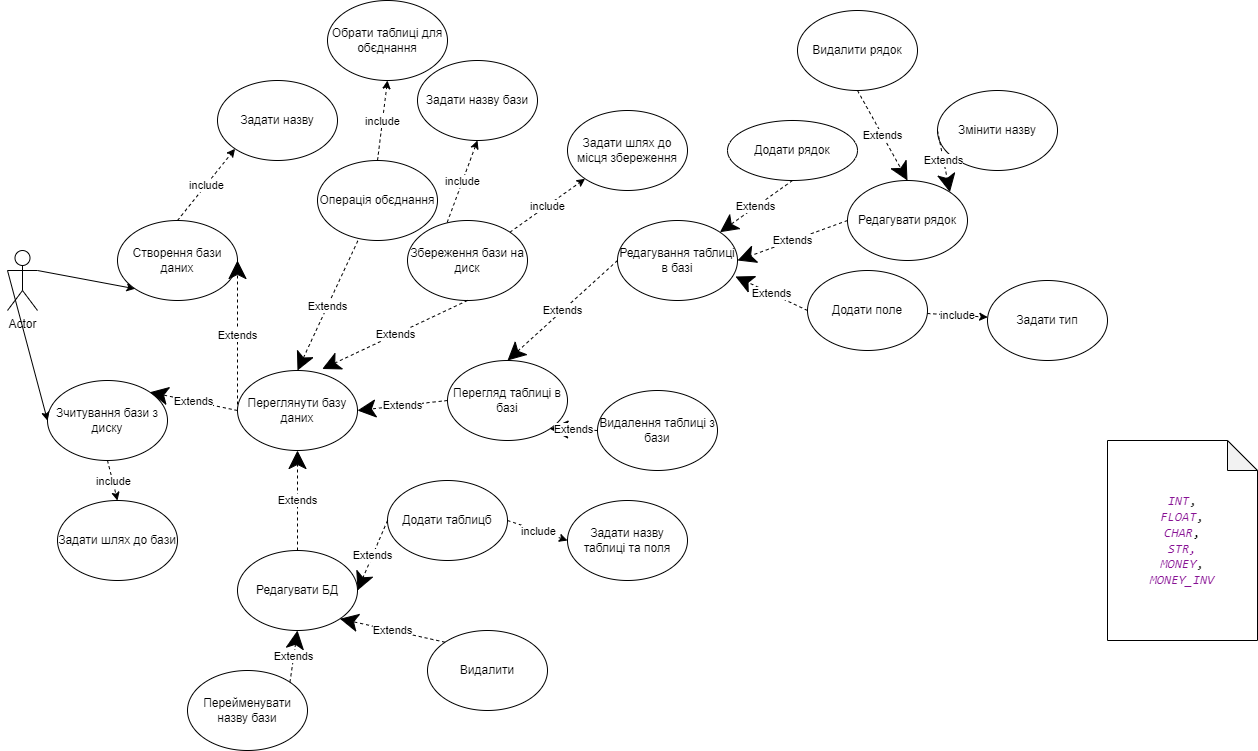

The diagram above was exported from draw.io. Its source (the exported page's mxGraphModel, read from the mxfile embedded in the PNG):
<mxGraphModel dx="2048" dy="1816" grid="1" gridSize="10" guides="1" tooltips="1" connect="1" arrows="1" fold="1" page="1" pageScale="1" pageWidth="827" pageHeight="1169" math="0" shadow="0">
  <root>
    <mxCell id="0" />
    <mxCell id="1" parent="0" />
    <mxCell id="cXhh0mplNICcmaRQuzWr-1" value="Actor" style="shape=umlActor;verticalLabelPosition=bottom;verticalAlign=top;html=1;outlineConnect=0;" parent="1" vertex="1">
      <mxGeometry x="-220" y="70" width="30" height="60" as="geometry" />
    </mxCell>
    <mxCell id="cXhh0mplNICcmaRQuzWr-5" value="" style="endArrow=classic;html=1;rounded=0;exitX=1;exitY=0.3333333333333333;exitDx=0;exitDy=0;exitPerimeter=0;entryX=0;entryY=1;entryDx=0;entryDy=0;" parent="1" source="cXhh0mplNICcmaRQuzWr-1" target="cXhh0mplNICcmaRQuzWr-9" edge="1">
      <mxGeometry width="50" height="50" relative="1" as="geometry">
        <mxPoint x="280" y="340" as="sourcePoint" />
        <mxPoint x="50" y="270" as="targetPoint" />
        <Array as="points" />
      </mxGeometry>
    </mxCell>
    <mxCell id="cXhh0mplNICcmaRQuzWr-9" value="Створення бази даних" style="ellipse;whiteSpace=wrap;html=1;" parent="1" vertex="1">
      <mxGeometry x="-110" y="40" width="120" height="80" as="geometry" />
    </mxCell>
    <mxCell id="cXhh0mplNICcmaRQuzWr-12" value="Редагування таблиці в базі" style="ellipse;whiteSpace=wrap;html=1;" parent="1" vertex="1">
      <mxGeometry x="390" y="40" width="120" height="80" as="geometry" />
    </mxCell>
    <mxCell id="cXhh0mplNICcmaRQuzWr-14" value="Перегляд таблиці в базі" style="ellipse;whiteSpace=wrap;html=1;" parent="1" vertex="1">
      <mxGeometry x="220" y="180" width="120" height="80" as="geometry" />
    </mxCell>
    <mxCell id="cXhh0mplNICcmaRQuzWr-17" value="Збереження бази на диск" style="ellipse;whiteSpace=wrap;html=1;" parent="1" vertex="1">
      <mxGeometry x="180" y="40" width="120" height="80" as="geometry" />
    </mxCell>
    <mxCell id="cXhh0mplNICcmaRQuzWr-18" value="Видалення таблиці з бази" style="ellipse;whiteSpace=wrap;html=1;" parent="1" vertex="1">
      <mxGeometry x="370" y="210" width="120" height="80" as="geometry" />
    </mxCell>
    <mxCell id="cXhh0mplNICcmaRQuzWr-20" value="Зчитування бази з диску" style="ellipse;whiteSpace=wrap;html=1;" parent="1" vertex="1">
      <mxGeometry x="-180" y="200" width="120" height="80" as="geometry" />
    </mxCell>
    <mxCell id="cXhh0mplNICcmaRQuzWr-26" value="Задати назву бази" style="ellipse;whiteSpace=wrap;html=1;" parent="1" vertex="1">
      <mxGeometry x="190" y="-120" width="120" height="80" as="geometry" />
    </mxCell>
    <mxCell id="cXhh0mplNICcmaRQuzWr-27" value="" style="endArrow=classic;html=1;rounded=0;exitX=1;exitY=0;exitDx=0;exitDy=0;entryX=0;entryY=1;entryDx=0;entryDy=0;dashed=1;" parent="1" source="cXhh0mplNICcmaRQuzWr-17" target="cXhh0mplNICcmaRQuzWr-29" edge="1">
      <mxGeometry relative="1" as="geometry">
        <mxPoint x="480" y="620" as="sourcePoint" />
        <mxPoint x="530" y="540" as="targetPoint" />
      </mxGeometry>
    </mxCell>
    <mxCell id="cXhh0mplNICcmaRQuzWr-28" value="include" style="edgeLabel;resizable=0;html=1;align=center;verticalAlign=middle;" parent="cXhh0mplNICcmaRQuzWr-27" connectable="0" vertex="1">
      <mxGeometry relative="1" as="geometry" />
    </mxCell>
    <mxCell id="cXhh0mplNICcmaRQuzWr-29" value="Задати шлях до місця збереження" style="ellipse;whiteSpace=wrap;html=1;" parent="1" vertex="1">
      <mxGeometry x="340" y="-70" width="120" height="80" as="geometry" />
    </mxCell>
    <mxCell id="cXhh0mplNICcmaRQuzWr-30" value="" style="endArrow=classic;html=1;rounded=0;exitX=0.5;exitY=1;exitDx=0;exitDy=0;entryX=0.5;entryY=0;entryDx=0;entryDy=0;dashed=1;" parent="1" source="cXhh0mplNICcmaRQuzWr-20" target="cXhh0mplNICcmaRQuzWr-32" edge="1">
      <mxGeometry relative="1" as="geometry">
        <mxPoint x="570" y="580" as="sourcePoint" />
        <mxPoint x="50" y="400" as="targetPoint" />
      </mxGeometry>
    </mxCell>
    <mxCell id="cXhh0mplNICcmaRQuzWr-31" value="include" style="edgeLabel;resizable=0;html=1;align=center;verticalAlign=middle;" parent="cXhh0mplNICcmaRQuzWr-30" connectable="0" vertex="1">
      <mxGeometry relative="1" as="geometry" />
    </mxCell>
    <mxCell id="cXhh0mplNICcmaRQuzWr-32" value="Задати шлях до бази" style="ellipse;whiteSpace=wrap;html=1;" parent="1" vertex="1">
      <mxGeometry x="-170" y="320" width="120" height="80" as="geometry" />
    </mxCell>
    <mxCell id="cXhh0mplNICcmaRQuzWr-33" value="" style="endArrow=classic;html=1;rounded=0;entryX=0;entryY=1;entryDx=0;entryDy=0;exitX=0.5;exitY=0;exitDx=0;exitDy=0;dashed=1;" parent="1" source="cXhh0mplNICcmaRQuzWr-9" target="cXhh0mplNICcmaRQuzWr-35" edge="1">
      <mxGeometry relative="1" as="geometry">
        <mxPoint x="430" y="-50" as="sourcePoint" />
        <mxPoint x="183.5" y="80" as="targetPoint" />
      </mxGeometry>
    </mxCell>
    <mxCell id="cXhh0mplNICcmaRQuzWr-34" value="include" style="edgeLabel;resizable=0;html=1;align=center;verticalAlign=middle;" parent="cXhh0mplNICcmaRQuzWr-33" connectable="0" vertex="1">
      <mxGeometry relative="1" as="geometry" />
    </mxCell>
    <mxCell id="cXhh0mplNICcmaRQuzWr-35" value="Задати назву" style="ellipse;whiteSpace=wrap;html=1;" parent="1" vertex="1">
      <mxGeometry x="-10" y="-100" width="120" height="80" as="geometry" />
    </mxCell>
    <mxCell id="cXhh0mplNICcmaRQuzWr-36" value="" style="endArrow=classic;html=1;rounded=0;entryX=0;entryY=0.5;entryDx=0;entryDy=0;exitX=1;exitY=0.5;exitDx=0;exitDy=0;dashed=1;" parent="1" source="SneUsnfEWvdxyKI1qRnO-17" target="cXhh0mplNICcmaRQuzWr-38" edge="1">
      <mxGeometry relative="1" as="geometry">
        <mxPoint x="512.4264068711927" y="420.00427124746216" as="sourcePoint" />
        <mxPoint x="650" y="381.72" as="targetPoint" />
      </mxGeometry>
    </mxCell>
    <mxCell id="cXhh0mplNICcmaRQuzWr-37" value="include" style="edgeLabel;resizable=0;html=1;align=center;verticalAlign=middle;" parent="cXhh0mplNICcmaRQuzWr-36" connectable="0" vertex="1">
      <mxGeometry relative="1" as="geometry" />
    </mxCell>
    <mxCell id="cXhh0mplNICcmaRQuzWr-38" value="Задати назву таблиці та поля" style="ellipse;whiteSpace=wrap;html=1;" parent="1" vertex="1">
      <mxGeometry x="340" y="320" width="120" height="80" as="geometry" />
    </mxCell>
    <mxCell id="cXhh0mplNICcmaRQuzWr-52" value="Extends" style="endArrow=classic;endSize=16;endFill=1;html=1;rounded=0;entryX=0.983;entryY=0.7;entryDx=0;entryDy=0;exitX=0;exitY=0.5;exitDx=0;exitDy=0;dashed=1;entryPerimeter=0;" parent="1" source="cXhh0mplNICcmaRQuzWr-53" target="cXhh0mplNICcmaRQuzWr-12" edge="1">
      <mxGeometry width="160" relative="1" as="geometry">
        <mxPoint x="930" y="200" as="sourcePoint" />
        <mxPoint x="1000" y="130" as="targetPoint" />
      </mxGeometry>
    </mxCell>
    <mxCell id="cXhh0mplNICcmaRQuzWr-53" value="Додати поле" style="ellipse;whiteSpace=wrap;html=1;" parent="1" vertex="1">
      <mxGeometry x="580" y="90" width="120" height="80" as="geometry" />
    </mxCell>
    <mxCell id="cXhh0mplNICcmaRQuzWr-54" value="Extends" style="endArrow=classic;endSize=16;endFill=1;html=1;rounded=0;entryX=1;entryY=0.5;entryDx=0;entryDy=0;exitX=0;exitY=0.5;exitDx=0;exitDy=0;dashed=1;" parent="1" source="cXhh0mplNICcmaRQuzWr-55" target="cXhh0mplNICcmaRQuzWr-12" edge="1">
      <mxGeometry width="160" relative="1" as="geometry">
        <mxPoint x="990" y="260" as="sourcePoint" />
        <mxPoint x="842.426406871193" y="221.7157287525381" as="targetPoint" />
      </mxGeometry>
    </mxCell>
    <mxCell id="cXhh0mplNICcmaRQuzWr-55" value="Редагувати рядок" style="ellipse;whiteSpace=wrap;html=1;" parent="1" vertex="1">
      <mxGeometry x="620" width="120" height="80" as="geometry" />
    </mxCell>
    <mxCell id="cXhh0mplNICcmaRQuzWr-56" value="Extends" style="endArrow=classic;endSize=16;endFill=1;html=1;rounded=0;entryX=0.5;entryY=0;entryDx=0;entryDy=0;exitX=0.5;exitY=1;exitDx=0;exitDy=0;dashed=1;" parent="1" source="cXhh0mplNICcmaRQuzWr-57" target="cXhh0mplNICcmaRQuzWr-55" edge="1">
      <mxGeometry width="160" relative="1" as="geometry">
        <mxPoint x="1060" y="200" as="sourcePoint" />
        <mxPoint x="712.426406871193" y="121.7157287525381" as="targetPoint" />
      </mxGeometry>
    </mxCell>
    <mxCell id="cXhh0mplNICcmaRQuzWr-57" value="Видалити рядок" style="ellipse;whiteSpace=wrap;html=1;" parent="1" vertex="1">
      <mxGeometry x="570" y="-170" width="120" height="80" as="geometry" />
    </mxCell>
    <mxCell id="cXhh0mplNICcmaRQuzWr-58" value="" style="endArrow=classic;html=1;rounded=0;dashed=1;" parent="1" source="cXhh0mplNICcmaRQuzWr-53" target="cXhh0mplNICcmaRQuzWr-60" edge="1">
      <mxGeometry relative="1" as="geometry">
        <mxPoint x="740" y="20" as="sourcePoint" />
        <mxPoint x="1050" y="50" as="targetPoint" />
      </mxGeometry>
    </mxCell>
    <mxCell id="cXhh0mplNICcmaRQuzWr-59" value="include" style="edgeLabel;resizable=0;html=1;align=center;verticalAlign=middle;" parent="cXhh0mplNICcmaRQuzWr-58" connectable="0" vertex="1">
      <mxGeometry relative="1" as="geometry" />
    </mxCell>
    <mxCell id="cXhh0mplNICcmaRQuzWr-60" value="Задати тип" style="ellipse;whiteSpace=wrap;html=1;" parent="1" vertex="1">
      <mxGeometry x="760" y="100" width="120" height="80" as="geometry" />
    </mxCell>
    <mxCell id="cXhh0mplNICcmaRQuzWr-61" value="Extends" style="endArrow=classic;endSize=16;endFill=1;html=1;rounded=0;exitX=0.5;exitY=1;exitDx=0;exitDy=0;entryX=1;entryY=0;entryDx=0;entryDy=0;dashed=1;" parent="1" source="cXhh0mplNICcmaRQuzWr-62" target="cXhh0mplNICcmaRQuzWr-12" edge="1">
      <mxGeometry width="160" relative="1" as="geometry">
        <mxPoint x="1009.9999999999998" y="220" as="sourcePoint" />
        <mxPoint x="760" y="150" as="targetPoint" />
      </mxGeometry>
    </mxCell>
    <mxCell id="cXhh0mplNICcmaRQuzWr-62" value="Додати рядок" style="ellipse;whiteSpace=wrap;html=1;" parent="1" vertex="1">
      <mxGeometry x="500" y="-60" width="130" height="60" as="geometry" />
    </mxCell>
    <mxCell id="cXhh0mplNICcmaRQuzWr-66" value="" style="endArrow=classic;html=1;rounded=0;entryX=0.5;entryY=1;entryDx=0;entryDy=0;exitX=0.331;exitY=0.023;exitDx=0;exitDy=0;dashed=1;exitPerimeter=0;" parent="1" source="cXhh0mplNICcmaRQuzWr-17" target="cXhh0mplNICcmaRQuzWr-26" edge="1">
      <mxGeometry relative="1" as="geometry">
        <mxPoint x="457.57359312880703" y="621.7157287525383" as="sourcePoint" />
        <mxPoint x="430" y="519.9999999999995" as="targetPoint" />
      </mxGeometry>
    </mxCell>
    <mxCell id="cXhh0mplNICcmaRQuzWr-67" value="include" style="edgeLabel;resizable=0;html=1;align=center;verticalAlign=middle;" parent="cXhh0mplNICcmaRQuzWr-66" connectable="0" vertex="1">
      <mxGeometry relative="1" as="geometry" />
    </mxCell>
    <mxCell id="SneUsnfEWvdxyKI1qRnO-1" value="" style="endArrow=classic;html=1;rounded=0;entryX=0;entryY=0.5;entryDx=0;entryDy=0;exitX=0;exitY=0.3333333333333333;exitDx=0;exitDy=0;exitPerimeter=0;" parent="1" source="cXhh0mplNICcmaRQuzWr-1" target="cXhh0mplNICcmaRQuzWr-20" edge="1">
      <mxGeometry width="50" height="50" relative="1" as="geometry">
        <mxPoint x="10" y="320" as="sourcePoint" />
        <mxPoint x="87.57359312880715" y="148.28427124746167" as="targetPoint" />
        <Array as="points" />
      </mxGeometry>
    </mxCell>
    <mxCell id="SneUsnfEWvdxyKI1qRnO-2" value="Змінити назву" style="ellipse;whiteSpace=wrap;html=1;" parent="1" vertex="1">
      <mxGeometry x="710" y="-90" width="120" height="80" as="geometry" />
    </mxCell>
    <mxCell id="SneUsnfEWvdxyKI1qRnO-3" value="Extends" style="endArrow=classic;endSize=16;endFill=1;html=1;rounded=0;entryX=1;entryY=0;entryDx=0;entryDy=0;exitX=0;exitY=0.5;exitDx=0;exitDy=0;dashed=1;" parent="1" source="SneUsnfEWvdxyKI1qRnO-2" target="cXhh0mplNICcmaRQuzWr-55" edge="1">
      <mxGeometry width="160" relative="1" as="geometry">
        <mxPoint x="970" y="100" as="sourcePoint" />
        <mxPoint x="890" y="160" as="targetPoint" />
      </mxGeometry>
    </mxCell>
    <mxCell id="SneUsnfEWvdxyKI1qRnO-5" value="Extends" style="endArrow=classic;endSize=16;endFill=1;html=1;rounded=0;exitX=0;exitY=0.5;exitDx=0;exitDy=0;entryX=0.5;entryY=0;entryDx=0;entryDy=0;dashed=1;" parent="1" source="cXhh0mplNICcmaRQuzWr-12" target="cXhh0mplNICcmaRQuzWr-14" edge="1">
      <mxGeometry width="160" relative="1" as="geometry">
        <mxPoint x="387.57359312880703" y="118.28427124746213" as="sourcePoint" />
        <mxPoint x="297.96000000000004" y="184" as="targetPoint" />
      </mxGeometry>
    </mxCell>
    <mxCell id="SneUsnfEWvdxyKI1qRnO-6" value="Extends" style="endArrow=classic;endSize=16;endFill=1;html=1;rounded=0;exitX=0;exitY=0.5;exitDx=0;exitDy=0;entryX=1;entryY=1;entryDx=0;entryDy=0;dashed=1;" parent="1" source="cXhh0mplNICcmaRQuzWr-18" target="cXhh0mplNICcmaRQuzWr-14" edge="1">
      <mxGeometry width="160" relative="1" as="geometry">
        <mxPoint x="370" y="180" as="sourcePoint" />
        <mxPoint x="300" y="200" as="targetPoint" />
      </mxGeometry>
    </mxCell>
    <mxCell id="SneUsnfEWvdxyKI1qRnO-8" value="Переглянути базу даних" style="ellipse;whiteSpace=wrap;html=1;" parent="1" vertex="1">
      <mxGeometry x="10" y="190" width="120" height="80" as="geometry" />
    </mxCell>
    <mxCell id="SneUsnfEWvdxyKI1qRnO-9" value="Extends" style="endArrow=classic;endSize=16;endFill=1;html=1;rounded=0;exitX=0;exitY=0.5;exitDx=0;exitDy=0;entryX=1;entryY=0.5;entryDx=0;entryDy=0;dashed=1;" parent="1" source="SneUsnfEWvdxyKI1qRnO-8" target="cXhh0mplNICcmaRQuzWr-9" edge="1">
      <mxGeometry width="160" relative="1" as="geometry">
        <mxPoint x="417.57359312880726" y="118.28427124746167" as="sourcePoint" />
        <mxPoint x="302.42640687119274" y="211.71572875253833" as="targetPoint" />
      </mxGeometry>
    </mxCell>
    <mxCell id="SneUsnfEWvdxyKI1qRnO-10" value="Extends" style="endArrow=classic;endSize=16;endFill=1;html=1;rounded=0;entryX=1;entryY=0;entryDx=0;entryDy=0;dashed=1;exitX=0;exitY=0.5;exitDx=0;exitDy=0;" parent="1" source="SneUsnfEWvdxyKI1qRnO-8" target="cXhh0mplNICcmaRQuzWr-20" edge="1">
      <mxGeometry width="160" relative="1" as="geometry">
        <mxPoint x="200" y="270" as="sourcePoint" />
        <mxPoint x="190" y="200" as="targetPoint" />
      </mxGeometry>
    </mxCell>
    <mxCell id="SneUsnfEWvdxyKI1qRnO-11" value="Extends" style="endArrow=classic;endSize=16;endFill=1;html=1;rounded=0;exitX=0.5;exitY=1;exitDx=0;exitDy=0;dashed=1;entryX=0.706;entryY=-0.019;entryDx=0;entryDy=0;entryPerimeter=0;" parent="1" source="cXhh0mplNICcmaRQuzWr-17" target="SneUsnfEWvdxyKI1qRnO-8" edge="1">
      <mxGeometry width="160" relative="1" as="geometry">
        <mxPoint x="440" y="260" as="sourcePoint" />
        <mxPoint x="340" y="210" as="targetPoint" />
      </mxGeometry>
    </mxCell>
    <mxCell id="SneUsnfEWvdxyKI1qRnO-12" value="Extends" style="endArrow=classic;endSize=16;endFill=1;html=1;rounded=0;exitX=0;exitY=0.5;exitDx=0;exitDy=0;entryX=1;entryY=0.5;entryDx=0;entryDy=0;dashed=1;" parent="1" source="cXhh0mplNICcmaRQuzWr-14" target="SneUsnfEWvdxyKI1qRnO-8" edge="1">
      <mxGeometry width="160" relative="1" as="geometry">
        <mxPoint x="440" y="260" as="sourcePoint" />
        <mxPoint x="362.42640687119274" y="278.2842712474617" as="targetPoint" />
      </mxGeometry>
    </mxCell>
    <mxCell id="SneUsnfEWvdxyKI1qRnO-14" value="Редагувати БД" style="ellipse;whiteSpace=wrap;html=1;" parent="1" vertex="1">
      <mxGeometry x="10" y="370" width="120" height="80" as="geometry" />
    </mxCell>
    <mxCell id="SneUsnfEWvdxyKI1qRnO-15" value="Перейменувати назву бази" style="ellipse;whiteSpace=wrap;html=1;" parent="1" vertex="1">
      <mxGeometry x="-40" y="490" width="120" height="80" as="geometry" />
    </mxCell>
    <mxCell id="SneUsnfEWvdxyKI1qRnO-17" value="Додати таблицб" style="ellipse;whiteSpace=wrap;html=1;" parent="1" vertex="1">
      <mxGeometry x="160" y="300" width="120" height="80" as="geometry" />
    </mxCell>
    <mxCell id="SneUsnfEWvdxyKI1qRnO-18" value="Видалити" style="ellipse;whiteSpace=wrap;html=1;" parent="1" vertex="1">
      <mxGeometry x="200" y="450" width="120" height="80" as="geometry" />
    </mxCell>
    <mxCell id="SneUsnfEWvdxyKI1qRnO-19" value="Extends" style="endArrow=classic;endSize=16;endFill=1;html=1;rounded=0;entryX=0.5;entryY=1;entryDx=0;entryDy=0;dashed=1;exitX=0.5;exitY=0;exitDx=0;exitDy=0;" parent="1" source="SneUsnfEWvdxyKI1qRnO-14" target="SneUsnfEWvdxyKI1qRnO-8" edge="1">
      <mxGeometry width="160" relative="1" as="geometry">
        <mxPoint x="260" y="260" as="sourcePoint" />
        <mxPoint x="192.4264068711932" y="291.71572875253787" as="targetPoint" />
      </mxGeometry>
    </mxCell>
    <mxCell id="SneUsnfEWvdxyKI1qRnO-20" value="Extends" style="endArrow=classic;endSize=16;endFill=1;html=1;rounded=0;entryX=1;entryY=0.5;entryDx=0;entryDy=0;dashed=1;exitX=0;exitY=0.5;exitDx=0;exitDy=0;" parent="1" source="SneUsnfEWvdxyKI1qRnO-17" target="SneUsnfEWvdxyKI1qRnO-14" edge="1">
      <mxGeometry width="160" relative="1" as="geometry">
        <mxPoint x="290" y="350" as="sourcePoint" />
        <mxPoint x="320" y="300" as="targetPoint" />
      </mxGeometry>
    </mxCell>
    <mxCell id="SneUsnfEWvdxyKI1qRnO-21" value="Extends" style="endArrow=classic;endSize=16;endFill=1;html=1;rounded=0;entryX=1;entryY=1;entryDx=0;entryDy=0;dashed=1;exitX=0;exitY=0;exitDx=0;exitDy=0;" parent="1" source="SneUsnfEWvdxyKI1qRnO-18" target="SneUsnfEWvdxyKI1qRnO-14" edge="1">
      <mxGeometry width="160" relative="1" as="geometry">
        <mxPoint x="430" y="360" as="sourcePoint" />
        <mxPoint x="350" y="390" as="targetPoint" />
      </mxGeometry>
    </mxCell>
    <mxCell id="SneUsnfEWvdxyKI1qRnO-22" value="Extends" style="endArrow=classic;endSize=16;endFill=1;html=1;rounded=0;entryX=0.5;entryY=1;entryDx=0;entryDy=0;dashed=1;exitX=1;exitY=0;exitDx=0;exitDy=0;" parent="1" source="SneUsnfEWvdxyKI1qRnO-15" target="SneUsnfEWvdxyKI1qRnO-14" edge="1">
      <mxGeometry width="160" relative="1" as="geometry">
        <mxPoint x="367.57359312880726" y="451.7157287525383" as="sourcePoint" />
        <mxPoint x="332.4264068711932" y="418.28427124746213" as="targetPoint" />
      </mxGeometry>
    </mxCell>
    <mxCell id="EQLRPC1fv6XCWJhK8UEp-1" value="Extends" style="endArrow=classic;endSize=16;endFill=1;html=1;rounded=0;dashed=1;entryX=0.5;entryY=0;entryDx=0;entryDy=0;exitX=0.336;exitY=1.004;exitDx=0;exitDy=0;exitPerimeter=0;" parent="1" source="EQLRPC1fv6XCWJhK8UEp-2" target="SneUsnfEWvdxyKI1qRnO-8" edge="1">
      <mxGeometry width="160" relative="1" as="geometry">
        <mxPoint x="120" y="80" as="sourcePoint" />
        <mxPoint x="105" y="198" as="targetPoint" />
      </mxGeometry>
    </mxCell>
    <mxCell id="EQLRPC1fv6XCWJhK8UEp-2" value="Операція обєднання" style="ellipse;whiteSpace=wrap;html=1;" parent="1" vertex="1">
      <mxGeometry x="90" y="-20" width="120" height="80" as="geometry" />
    </mxCell>
    <mxCell id="EQLRPC1fv6XCWJhK8UEp-3" value="" style="endArrow=classic;html=1;rounded=0;exitX=0.5;exitY=0;exitDx=0;exitDy=0;dashed=1;entryX=0.5;entryY=1;entryDx=0;entryDy=0;" parent="1" source="EQLRPC1fv6XCWJhK8UEp-2" target="EQLRPC1fv6XCWJhK8UEp-5" edge="1">
      <mxGeometry relative="1" as="geometry">
        <mxPoint x="360" y="82" as="sourcePoint" />
        <mxPoint x="160" y="-90" as="targetPoint" />
      </mxGeometry>
    </mxCell>
    <mxCell id="EQLRPC1fv6XCWJhK8UEp-4" value="include" style="edgeLabel;resizable=0;html=1;align=center;verticalAlign=middle;" parent="EQLRPC1fv6XCWJhK8UEp-3" connectable="0" vertex="1">
      <mxGeometry relative="1" as="geometry" />
    </mxCell>
    <mxCell id="EQLRPC1fv6XCWJhK8UEp-5" value="Обрати таблиці для обєднання" style="ellipse;whiteSpace=wrap;html=1;" parent="1" vertex="1">
      <mxGeometry x="100" y="-180" width="120" height="80" as="geometry" />
    </mxCell>
    <mxCell id="EQLRPC1fv6XCWJhK8UEp-6" value="&lt;div style=&quot;background-color: rgb(255, 255, 255);&quot;&gt;&lt;pre style=&quot;font-family: &amp;quot;JetBrains Mono&amp;quot;, monospace; font-size: 9.8pt;&quot;&gt;&lt;span style=&quot;color: rgb(135, 16, 148); font-style: italic;&quot;&gt;INT&lt;/span&gt;&lt;font color=&quot;#080808&quot;&gt;,&lt;br&gt;&lt;/font&gt;&lt;span style=&quot;color: rgb(135, 16, 148); font-style: italic;&quot;&gt;FLOAT&lt;/span&gt;&lt;font color=&quot;#080808&quot;&gt;,&lt;br&gt;&lt;/font&gt;&lt;span style=&quot;color: rgb(135, 16, 148); font-style: italic;&quot;&gt;CHAR&lt;/span&gt;&lt;font color=&quot;#080808&quot;&gt;,&lt;br&gt;&lt;/font&gt;&lt;span style=&quot;color: rgb(135, 16, 148); font-style: italic;&quot;&gt;STR,&lt;/span&gt;&lt;font color=&quot;#080808&quot;&gt;&lt;br&gt;&lt;/font&gt;&lt;font color=&quot;#871094&quot;&gt;&lt;i&gt;MONEY&lt;/i&gt;&lt;/font&gt;&lt;font color=&quot;#080808&quot;&gt;,&lt;br&gt;&lt;/font&gt;&lt;i style=&quot;color: rgb(135, 16, 148); font-size: 9.8pt; white-space: normal;&quot;&gt;MONEY&lt;/i&gt;&lt;span style=&quot;color: rgb(135, 16, 148); font-style: italic;&quot;&gt;_INV&lt;/span&gt;&lt;/pre&gt;&lt;/div&gt;" style="shape=note;whiteSpace=wrap;html=1;backgroundOutline=1;darkOpacity=0.05;" parent="1" vertex="1">
      <mxGeometry x="880" y="260" width="150" height="200" as="geometry" />
    </mxCell>
  </root>
</mxGraphModel>